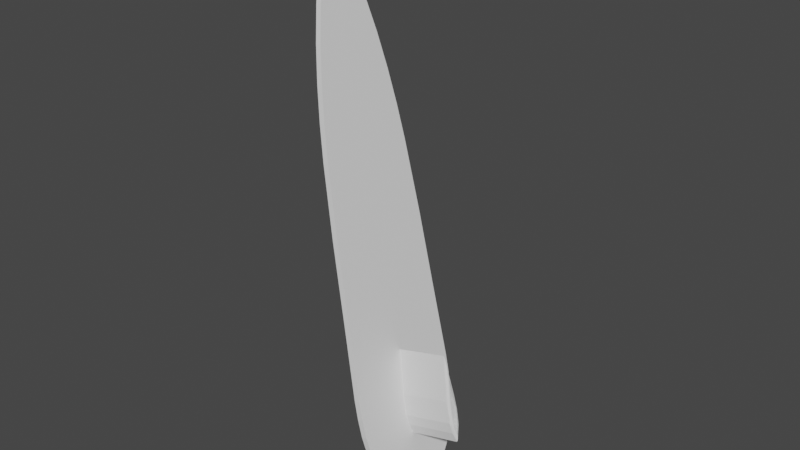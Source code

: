 # Source: surfboard.blend  (saved by Blender 2.91.10; exported with 4.5.12 LTS)
import bpy
from mathutils import Matrix  # noqa: F401  (used for matrix-valued properties, if any)

bpy.ops.wm.read_factory_settings(use_empty=True)
scene = bpy.context.scene
scene.name = 'Scene'

# ---- collections
col_collection = bpy.data.collections.new('Collection'); scene.collection.children.link(col_collection)

# ---- world
world_world = bpy.data.worlds.new('World'); scene.world = world_world
world_world.use_nodes = True; world_world.node_tree.nodes.clear()
_N = world_world.node_tree.nodes; _L = world_world.node_tree.links
n0 = _N.new('ShaderNodeOutputWorld'); n0.name = 'World Output'; n0.location = (300, 300)
n1 = _N.new('ShaderNodeBackground'); n1.name = 'Background'; n1.location = (10, 300)
n1.inputs[0].default_value = (0.05088, 0.05088, 0.05088, 1.0)
_L.new(n1.outputs[0], n0.inputs[0])
n0.is_active_output = True
world_world.color = (0.05088, 0.05088, 0.05088)
world_world.use_sun_shadow = False
world_world.sun_shadow_jitter_overblur = 0.0

# ---- meshes
me_surfboard_001 = bpy.data.meshes.new('Surfboard.001')
me_surfboard_001.from_pydata([(2.435, 2.769, 2.201), (2.333, 3.243, 2.201), (2.435, 2.767, 2.201), (2.322, 3.203, 2.2), (2.329, 3.043, 2.196), (2.29, 3.488, 2.196), (2.274, 3.563, 2.19), (2.31, 3.972, 2.195), (2.303, 4.098, 2.185), (2.38, 4.533, 2.195), (2.37, 4.595, 2.185), (2.437, 5.16, 2.182), (2.347, 4.533, 2.175), (2.388, 4.901, 2.166), (2.32, 4.447, 2.159), (2.376, 4.915, 2.146), (2.306, 4.423, 2.139), (2.359, 4.85, 2.121), (2.272, 4.212, 2.121), (2.245, 3.992, 2.1), (2.223, 3.66, 2.119), (2.234, 3.225, 2.1), (2.239, 3.193, 2.12), (2.302, 2.855, 2.1), (2.319, 2.804, 2.117), (2.435, 2.501, 2.106), (2.435, 2.502, 2.112), (2.307, 3.668, 2.2), (2.325, 3.729, 2.201), (2.352, 4.187, 2.2), (2.438, 4.696, 2.201), (2.438, 4.699, 2.201), (2.436, 5.35, 2.16), (2.435, 5.45, 2.14), (2.435, 5.493, 2.125), (2.435, 5.511, 2.115), (2.435, 5.515, 2.112), (2.435, 5.518, 2.109), (2.435, 5.519, 2.107), (2.435, 5.52, 2.105), (2.435, 5.521, 2.102), (2.435, 5.521, 2.1), (2.435, 2.5, 2.1), (2.435, 2.507, 2.123), (2.291, 2.924, 2.136), (2.229, 3.434, 2.141), (2.245, 3.923, 2.135), (2.435, 2.514, 2.133), (2.435, 2.523, 2.142), (2.29, 2.976, 2.156), (2.435, 2.544, 2.157), (2.435, 2.569, 2.169), (2.296, 3.028, 2.174), (2.435, 2.635, 2.189), (2.293, 3.141, 2.186), (2.257, 3.567, 2.178), (2.241, 3.481, 2.162), (2.275, 4.015, 2.17), (2.255, 3.948, 2.152), (2.54, 4.032, 2.2), (2.549, 3.729, 2.201), (2.57, 3.471, 2.199), (2.539, 3.243, 2.201), (2.525, 3.007, 2.199), (2.573, 3.067, 2.183), (2.572, 3.192, 2.193), (2.604, 3.103, 2.158), (2.602, 3.17, 2.171), (2.616, 3.611, 2.179), (2.6, 3.596, 2.189), (2.571, 4.094, 2.187), (2.556, 4.071, 2.195), (2.49, 4.596, 2.194), (2.504, 4.376, 2.199), (2.604, 3.042, 2.14), (2.594, 2.964, 2.12), (2.569, 2.855, 2.1), (2.639, 3.225, 2.1), (2.652, 3.551, 2.123), (2.643, 3.617, 2.147), (2.63, 3.65, 2.165), (2.631, 3.992, 2.1), (2.62, 4.079, 2.119), (2.611, 4.112, 2.136), (2.547, 4.634, 2.118), (2.545, 4.591, 2.143), (2.492, 5.015, 2.133), (2.481, 5.041, 2.149), (2.477, 5.164, 2.118), (2.5, 4.827, 2.163), (2.525, 4.578, 2.173), (2.517, 4.541, 2.184), (2.587, 4.098, 2.174), (2.589, 4.201, 2.158), (2.582, 3.67, 2.196), (2.435, 5.521, 0.2), (2.245, 3.992, 0.2), (2.234, 3.225, 0.2), (2.302, 2.855, 0.2), (2.435, 2.5, 0.2), (2.569, 2.855, 0.2), (2.639, 3.225, 0.2), (2.631, 3.992, 0.2), (2.435, 2.769, 2.2), (2.435, 2.767, 2.2), (2.333, 3.244, 2.2), (2.323, 3.14, 2.197), (2.306, 3.599, 2.199), (2.297, 3.778, 2.195), (2.347, 4.145, 2.199), (2.37, 4.463, 2.194), (2.438, 4.699, 2.2), (2.437, 5.157, 2.181), (2.34, 4.391, 2.184), (2.343, 4.507, 2.174), (2.264, 3.815, 2.174), (2.292, 4.201, 2.163), (2.242, 3.688, 2.157), (2.287, 4.248, 2.147), (2.229, 3.63, 2.138), (2.267, 4.154, 2.125), (2.227, 3.344, 2.118), (2.249, 4.022, 2.1), (2.232, 3.254, 2.1), (2.3, 2.867, 2.1), (2.435, 2.505, 2.113), (2.435, 2.503, 2.107), (2.435, 2.653, 2.191), (2.288, 3.286, 2.191), (2.283, 3.834, 2.187), (2.283, 3.174, 2.181), (2.435, 2.579, 2.171), (2.267, 3.173, 2.167), (2.435, 2.551, 2.159), (2.264, 3.108, 2.151), (2.435, 2.529, 2.144), (2.271, 3.022, 2.135), (2.435, 2.519, 2.135), (2.435, 2.51, 2.125), (2.435, 2.503, 2.1), (2.353, 4.804, 2.116), (2.435, 5.513, 2.1), (2.435, 5.512, 2.102), (2.435, 5.512, 2.105), (2.435, 5.511, 2.107), (2.435, 5.509, 2.109), (2.435, 5.506, 2.112), (2.435, 5.502, 2.115), (2.435, 5.485, 2.125), (2.366, 4.851, 2.139), (2.435, 5.443, 2.139), (2.436, 5.344, 2.159), (2.369, 4.778, 2.161), (2.438, 4.696, 2.2), (2.326, 3.729, 2.2), (2.549, 3.729, 2.2), (2.506, 4.296, 2.199), (2.486, 4.578, 2.195), (2.512, 4.527, 2.187), (2.524, 4.549, 2.177), (2.577, 4.055, 2.185), (2.593, 4.05, 2.172), (2.612, 3.578, 2.182), (2.627, 3.554, 2.168), (2.573, 3.049, 2.179), (2.591, 3.062, 2.164), (2.598, 3.039, 2.148), (2.598, 3.0, 2.131), (2.589, 2.941, 2.115), (2.571, 2.867, 2.1), (2.482, 4.918, 2.167), (2.489, 4.959, 2.15), (2.489, 5.029, 2.132), (2.539, 4.679, 2.118), (2.627, 4.022, 2.1), (2.626, 4.008, 2.121), (2.652, 3.49, 2.116), (2.648, 3.534, 2.135), (2.641, 3.253, 2.1), (2.576, 3.168, 2.189), (2.593, 3.595, 2.192), (2.558, 4.073, 2.193), (2.546, 3.11, 2.197), (2.539, 3.244, 2.2), (2.573, 3.601, 2.198), (2.544, 4.048, 2.198), (2.552, 4.539, 2.142), (2.613, 4.088, 2.137), (2.545, 4.499, 2.161), (2.607, 4.047, 2.156), (2.639, 3.564, 2.152), (2.435, 5.513, 0.2), (2.346, 4.759, 0.2), (2.245, 3.988, 0.2), (2.235, 3.224, 0.2), (2.303, 2.857, 0.2), (2.435, 2.503, 0.2), (2.568, 2.856, 0.2), (2.638, 3.224, 0.2), (2.63, 3.989, 0.2), (2.53, 4.76, 0.2), (2.622, 19.51, 0.2), (3.055, 18.33, 0.2), (2.622, 19.51, 1e-06), (3.055, 18.33, 1e-06), (3.427, 17.15, 0.2), (3.427, 17.15, 1e-06), (3.724, 15.96, 0.2), (3.724, 15.96, 1e-06), (3.954, 14.76, 0.2), (3.954, 14.76, 1e-06), (4.129, 13.55, 0.2), (4.129, 13.55, 1e-06), (4.258, 12.32, 0.2), (4.258, 12.32, 1e-06), (4.426, 9.819, 0.2), (4.426, 9.819, 1e-06), (4.54, 7.226, 0.2), (4.54, 7.226, 1e-06), (4.667, 4.532, 0.2), (4.667, 4.532, 1e-06), (4.668, 3.865, 0.2), (4.668, 3.865, 1e-06), (4.625, 3.218, 0.2), (4.625, 3.218, 1e-06), (4.524, 2.602, 0.2), (4.524, 2.602, 1e-06), (4.346, 2.025, 0.2), (4.346, 2.025, 1e-06), (4.077, 1.499, 0.2), (4.077, 1.499, 1e-06), (3.702, 1.029, 0.2), (3.702, 1.029, 1e-06), (3.242, 0.607, 0.2), (3.242, 0.607, 1e-06), (2.73, 0.2134, 0.2), (2.73, 0.2134, 1e-06), (2.248, 19.51, 0.2), (2.26, 19.54, 0.2), (2.248, 19.51, 1e-06), (2.26, 19.54, 1e-06), (2.277, 19.56, 0.2), (2.277, 19.56, 1e-06), (2.298, 19.59, 0.2), (2.298, 19.59, 1e-06), (2.322, 19.61, 0.2), (2.322, 19.61, 1e-06), (2.348, 19.62, 0.2), (2.348, 19.62, 1e-06), (2.377, 19.63, 0.2), (2.377, 19.63, 1e-06), (2.406, 19.64, 0.2), (2.406, 19.64, 1e-06), (2.435, 19.64, 0.2), (2.435, 19.64, 1e-06), (2.464, 19.64, 0.2), (2.464, 19.64, 1e-06), (2.493, 19.63, 0.2), (2.493, 19.63, 1e-06), (2.522, 19.62, 0.2), (2.522, 19.62, 1e-06), (2.549, 19.61, 0.2), (2.549, 19.61, 1e-06), (2.573, 19.59, 0.2), (2.573, 19.59, 1e-06), (2.593, 19.56, 0.2), (2.593, 19.56, 1e-06), (2.61, 19.54, 0.2), (2.61, 19.54, 1e-06), (2.14, 0.2134, 0.2), (1.628, 0.607, 0.2), (2.14, 0.2134, 1e-06), (1.628, 0.607, 1e-06), (1.168, 1.029, 0.2), (1.168, 1.029, 1e-06), (0.7935, 1.499, 0.2), (0.7935, 1.499, 1e-06), (0.5238, 2.025, 0.2), (0.5238, 2.025, 1e-06), (0.3464, 2.602, 0.2), (0.3464, 2.602, 1e-06), (0.2448, 3.218, 0.2), (0.2448, 3.218, 1e-06), (0.2025, 3.865, 0.2), (0.2025, 3.865, 1e-06), (0.2028, 4.532, 0.2), (0.2028, 4.532, 1e-06), (0.3297, 7.226, 0.2), (0.3297, 7.226, 1e-06), (0.4443, 9.819, 0.2), (0.4443, 9.819, 1e-06), (0.6117, 12.32, 0.2), (0.6117, 12.32, 1e-06), (0.7416, 13.55, 0.2), (0.7416, 13.55, 1e-06), (0.9164, 14.76, 0.2), (0.9164, 14.76, 1e-06), (1.147, 15.96, 0.2), (1.147, 15.96, 1e-06), (1.443, 17.15, 0.2), (1.443, 17.15, 1e-06), (1.815, 18.33, 0.2), (1.815, 18.33, 1e-06), (2.666, 0.1736, 0.2), (2.666, 0.1736, 1e-06), (2.594, 0.143, 0.2), (2.594, 0.143, 1e-06), (2.516, 0.1236, 0.2), (2.516, 0.1236, 1e-06), (2.435, 0.117, 0.2), (2.435, 0.117, 1e-06), (2.354, 0.1236, 0.2), (2.354, 0.1236, 1e-06), (2.276, 0.143, 0.2), (2.276, 0.143, 1e-06), (2.204, 0.1736, 0.2), (2.204, 0.1736, 1e-06)], [], [(0, 1, 2), (2, 1, 3), (2, 3, 4), (4, 3, 5), (4, 5, 6), (6, 5, 7), (6, 7, 8), (8, 7, 9), (8, 9, 10), (10, 9, 11), (10, 11, 12), (12, 11, 13), (12, 13, 14), (14, 13, 15), (14, 15, 16), (16, 15, 17), (16, 17, 18), (18, 17, 19), (18, 19, 20), (20, 19, 21), (20, 21, 22), (22, 21, 23), (22, 23, 24), (24, 23, 25), (24, 25, 26), (3, 1, 27), (27, 1, 28), (27, 28, 29), (29, 28, 30), (29, 30, 31), (29, 31, 9), (9, 31, 11), (11, 32, 13), (13, 32, 15), (32, 33, 15), (15, 33, 17), (33, 34, 17), (17, 34, 35), (17, 35, 36), (36, 37, 17), (17, 37, 38), (17, 38, 39), (39, 40, 17), (17, 40, 41), (17, 41, 19), (23, 42, 25), (26, 43, 24), (24, 43, 44), (24, 44, 22), (22, 44, 45), (22, 45, 20), (20, 45, 46), (20, 46, 18), (18, 46, 16), (43, 47, 44), (44, 47, 48), (44, 48, 49), (49, 48, 50), (49, 50, 51), (49, 51, 52), (52, 51, 53), (52, 53, 54), (54, 53, 4), (54, 4, 6), (53, 2, 4), (5, 3, 27), (7, 5, 27), (52, 54, 55), (55, 54, 6), (55, 6, 8), (49, 52, 56), (56, 52, 55), (56, 55, 57), (57, 55, 8), (57, 8, 12), (12, 8, 10), (44, 49, 45), (45, 49, 56), (45, 56, 58), (58, 56, 57), (58, 57, 14), (14, 57, 12), (46, 45, 58), (27, 29, 7), (7, 29, 9), (46, 58, 16), (16, 58, 14), (31, 30, 59), (59, 30, 60), (59, 60, 61), (61, 60, 62), (61, 62, 63), (63, 62, 2), (63, 2, 53), (62, 0, 2), (51, 64, 53), (53, 64, 65), (53, 65, 63), (63, 65, 61), (50, 66, 51), (51, 66, 67), (51, 67, 64), (64, 67, 68), (64, 68, 69), (69, 68, 70), (69, 70, 71), (71, 70, 72), (71, 72, 73), (73, 72, 31), (73, 31, 59), (66, 50, 74), (74, 50, 48), (74, 48, 47), (74, 47, 75), (75, 47, 43), (75, 43, 26), (75, 26, 76), (76, 26, 25), (76, 25, 42), (76, 77, 75), (75, 77, 78), (75, 78, 74), (74, 78, 79), (74, 79, 66), (66, 79, 80), (66, 80, 67), (67, 80, 68), (77, 81, 78), (78, 81, 82), (78, 82, 83), (83, 82, 84), (83, 84, 85), (85, 84, 86), (85, 86, 87), (87, 86, 33), (87, 33, 32), (82, 81, 84), (84, 81, 41), (84, 41, 88), (88, 41, 40), (88, 40, 39), (39, 38, 88), (88, 38, 37), (88, 37, 36), (36, 35, 88), (88, 35, 34), (88, 34, 86), (86, 34, 33), (87, 32, 89), (89, 32, 11), (89, 11, 90), (90, 11, 91), (90, 91, 92), (92, 91, 70), (92, 70, 68), (91, 11, 72), (72, 11, 31), (86, 84, 88), (70, 91, 72), (87, 89, 85), (85, 89, 93), (85, 93, 83), (83, 93, 79), (83, 79, 78), (89, 90, 93), (93, 90, 92), (93, 92, 80), (80, 92, 68), (61, 94, 59), (59, 94, 71), (59, 71, 73), (71, 94, 69), (69, 94, 65), (69, 65, 64), (94, 61, 65), (80, 79, 93), (95, 96, 41), (41, 96, 19), (19, 96, 97), (19, 97, 21), (21, 97, 98), (21, 98, 23), (23, 98, 99), (23, 99, 42), (99, 100, 42), (42, 100, 76), (76, 100, 101), (76, 101, 77), (77, 101, 102), (77, 102, 81), (81, 102, 95), (81, 95, 41), (103, 104, 105), (105, 104, 106), (105, 106, 107), (107, 106, 108), (107, 108, 109), (109, 108, 110), (109, 110, 111), (111, 110, 112), (112, 110, 113), (112, 113, 114), (114, 113, 115), (114, 115, 116), (116, 115, 117), (116, 117, 118), (118, 117, 119), (118, 119, 120), (120, 119, 121), (120, 121, 122), (122, 121, 123), (123, 121, 124), (124, 121, 125), (124, 125, 126), (104, 127, 106), (106, 127, 128), (106, 128, 108), (108, 128, 129), (108, 129, 110), (110, 129, 113), (128, 127, 130), (130, 127, 131), (130, 131, 132), (132, 131, 133), (132, 133, 134), (134, 133, 135), (134, 135, 136), (136, 135, 137), (136, 137, 138), (136, 138, 121), (121, 138, 125), (126, 139, 124), (120, 122, 140), (140, 122, 141), (140, 141, 142), (142, 143, 140), (140, 143, 144), (140, 144, 145), (145, 146, 140), (140, 146, 147), (140, 147, 148), (140, 148, 149), (149, 148, 150), (149, 150, 151), (149, 151, 152), (152, 151, 112), (152, 112, 114), (111, 153, 109), (109, 153, 154), (109, 154, 107), (107, 154, 105), (134, 136, 119), (119, 136, 121), (132, 134, 117), (117, 134, 119), (130, 132, 115), (115, 132, 117), (128, 130, 129), (129, 130, 115), (129, 115, 113), (140, 149, 120), (120, 149, 118), (152, 114, 116), (149, 152, 118), (118, 152, 116), (155, 153, 156), (156, 153, 111), (156, 111, 157), (157, 111, 112), (157, 112, 158), (158, 112, 159), (158, 159, 160), (160, 159, 161), (160, 161, 162), (162, 161, 163), (162, 163, 164), (164, 163, 165), (164, 165, 131), (131, 165, 133), (133, 165, 166), (133, 166, 135), (135, 166, 167), (135, 167, 137), (137, 167, 138), (138, 167, 168), (138, 168, 125), (125, 168, 126), (126, 168, 169), (126, 169, 139), (159, 112, 170), (170, 112, 151), (170, 151, 171), (171, 151, 150), (171, 150, 172), (172, 150, 148), (172, 148, 147), (172, 147, 173), (173, 147, 146), (173, 146, 145), (145, 144, 173), (173, 144, 143), (173, 143, 142), (142, 141, 173), (173, 141, 174), (173, 174, 175), (175, 174, 176), (175, 176, 177), (177, 176, 167), (177, 167, 166), (174, 178, 176), (176, 178, 168), (176, 168, 167), (178, 169, 168), (131, 127, 164), (164, 127, 179), (164, 179, 162), (162, 179, 180), (162, 180, 160), (160, 180, 181), (160, 181, 158), (158, 181, 157), (179, 127, 182), (182, 127, 104), (182, 104, 183), (183, 104, 103), (182, 183, 184), (184, 183, 155), (184, 155, 185), (185, 155, 156), (185, 156, 157), (171, 172, 186), (186, 172, 173), (186, 173, 187), (187, 173, 175), (187, 175, 177), (170, 171, 188), (188, 171, 186), (188, 186, 189), (189, 186, 187), (189, 187, 190), (190, 187, 177), (190, 177, 166), (161, 159, 188), (188, 159, 170), (161, 188, 189), (185, 157, 181), (163, 161, 189), (163, 189, 190), (184, 185, 181), (184, 181, 180), (165, 163, 190), (165, 190, 166), (182, 184, 180), (182, 180, 179), (191, 141, 192), (192, 141, 122), (192, 122, 193), (193, 122, 123), (193, 123, 194), (194, 123, 124), (194, 124, 195), (195, 124, 139), (195, 139, 196), (196, 139, 197), (197, 139, 169), (197, 169, 198), (198, 169, 178), (198, 178, 199), (199, 178, 174), (199, 174, 200), (200, 174, 141), (200, 141, 191), (0, 103, 1), (1, 103, 105), (1, 105, 28), (28, 105, 154), (28, 154, 30), (30, 154, 153), (30, 153, 60), (60, 153, 155), (60, 155, 183), (60, 183, 62), (62, 183, 103), (62, 103, 0), (191, 192, 200), (200, 192, 195), (200, 195, 196), (192, 193, 195), (195, 193, 194), (196, 197, 200), (200, 197, 199), (199, 197, 198), (201, 202, 203), (203, 202, 204), (204, 202, 205), (204, 205, 206), (206, 205, 207), (206, 207, 208), (208, 207, 209), (208, 209, 210), (210, 209, 211), (210, 211, 212), (212, 211, 213), (212, 213, 214), (214, 213, 215), (214, 215, 216), (216, 215, 217), (216, 217, 218), (218, 217, 219), (218, 219, 220), (220, 219, 221), (220, 221, 222), (222, 221, 223), (222, 223, 224), (224, 223, 225), (224, 225, 226), (226, 225, 227), (226, 227, 228), (228, 227, 229), (228, 229, 230), (230, 229, 231), (230, 231, 232), (232, 231, 233), (232, 233, 234), (234, 233, 235), (234, 235, 236), (237, 238, 239), (239, 238, 240), (240, 238, 241), (240, 241, 242), (242, 241, 243), (242, 243, 244), (244, 243, 245), (244, 245, 246), (246, 245, 247), (246, 247, 248), (248, 247, 249), (248, 249, 250), (250, 249, 251), (250, 251, 252), (252, 251, 253), (252, 253, 254), (254, 253, 255), (254, 255, 256), (256, 255, 257), (256, 257, 258), (258, 257, 259), (258, 259, 260), (260, 259, 261), (260, 261, 262), (262, 261, 263), (262, 263, 264), (264, 263, 265), (264, 265, 266), (266, 265, 267), (266, 267, 268), (268, 267, 201), (268, 201, 203), (269, 270, 271), (271, 270, 272), (272, 270, 273), (272, 273, 274), (274, 273, 275), (274, 275, 276), (276, 275, 277), (276, 277, 278), (278, 277, 279), (278, 279, 280), (280, 279, 281), (280, 281, 282), (282, 281, 283), (282, 283, 284), (284, 283, 285), (284, 285, 286), (286, 285, 287), (286, 287, 288), (288, 287, 289), (288, 289, 290), (290, 289, 291), (290, 291, 292), (292, 291, 293), (292, 293, 294), (294, 293, 295), (294, 295, 296), (296, 295, 297), (296, 297, 298), (298, 297, 299), (298, 299, 300), (300, 299, 301), (300, 301, 302), (302, 301, 237), (302, 237, 239), (235, 303, 236), (236, 303, 304), (304, 303, 305), (304, 305, 306), (306, 305, 307), (306, 307, 308), (308, 307, 309), (308, 309, 310), (310, 309, 311), (310, 311, 312), (312, 311, 313), (312, 313, 314), (314, 313, 315), (314, 315, 316), (316, 315, 269), (316, 269, 271), (98, 269, 99), (99, 269, 315), (99, 315, 313), (269, 98, 270), (270, 98, 97), (270, 97, 273), (273, 97, 96), (273, 96, 275), (275, 96, 285), (275, 285, 277), (277, 285, 283), (277, 283, 279), (279, 283, 281), (285, 96, 287), (287, 96, 95), (287, 95, 289), (289, 95, 291), (291, 95, 293), (293, 95, 295), (295, 95, 297), (297, 95, 299), (299, 95, 205), (299, 205, 301), (301, 205, 202), (301, 202, 237), (237, 202, 201), (237, 201, 253), (253, 201, 255), (255, 201, 257), (257, 201, 259), (259, 201, 261), (261, 201, 263), (263, 201, 265), (265, 201, 267), (102, 217, 95), (95, 217, 215), (95, 215, 213), (101, 231, 102), (102, 231, 229), (102, 229, 219), (219, 229, 227), (219, 227, 221), (221, 227, 225), (221, 225, 223), (231, 101, 233), (233, 101, 100), (233, 100, 235), (235, 100, 99), (235, 99, 303), (303, 99, 305), (305, 99, 307), (307, 99, 309), (309, 99, 311), (311, 99, 313), (219, 217, 102), (213, 211, 95), (95, 211, 209), (95, 209, 207), (207, 205, 95), (253, 251, 237), (237, 251, 249), (237, 249, 247), (247, 245, 237), (237, 245, 243), (237, 243, 241), (241, 238, 237), (304, 314, 236), (236, 314, 316), (236, 316, 271), (304, 306, 314), (314, 306, 312), (312, 306, 310), (310, 306, 308), (272, 290, 271), (271, 290, 292), (271, 292, 214), (214, 292, 212), (212, 292, 294), (212, 294, 210), (210, 294, 296), (210, 296, 208), (208, 296, 298), (208, 298, 206), (206, 298, 300), (206, 300, 204), (204, 300, 302), (204, 302, 203), (203, 302, 239), (203, 239, 254), (254, 239, 252), (252, 239, 250), (250, 239, 248), (248, 239, 246), (246, 239, 244), (244, 239, 242), (242, 239, 240), (290, 272, 288), (288, 272, 274), (288, 274, 276), (288, 276, 286), (286, 276, 278), (286, 278, 284), (284, 278, 280), (284, 280, 282), (254, 256, 203), (203, 256, 258), (203, 258, 260), (260, 262, 203), (203, 262, 264), (203, 264, 266), (266, 268, 203), (271, 214, 236), (236, 214, 216), (236, 216, 234), (234, 216, 218), (234, 218, 232), (232, 218, 230), (230, 218, 220), (230, 220, 228), (228, 220, 222), (228, 222, 226), (226, 222, 224)])
_uv = me_surfboard_001.uv_layers.new(name='UVMap')
_uv.uv.foreach_set('vector', [0.589, 0.2929, 0.5952, 0.3169, 0.589, 0.2928, 0.589, 0.2928, 0.5952, 0.3169, 0.5957, 0.3148, 0.589, 0.2928, 0.5957, 0.3148, 0.595, 0.3067, 0.595, 0.3067, 0.5957, 0.3148, 0.598, 0.3294, 0.595, 0.3067, 0.598, 0.3294, 0.5989, 0.3331, 0.5989, 0.3331, 0.598, 0.3294, 0.598, 0.3541, 0.5989, 0.3331, 0.598, 0.3541, 0.5986, 0.3606, 0.5986, 0.3606, 0.598, 0.3541, 0.5956, 0.383, 0.5986, 0.3606, 0.5956, 0.383, 0.5963, 0.3861, 0.5963, 0.3861, 0.5956, 0.383, 0.5941, 0.4152, 0.5963, 0.3861, 0.5941, 0.4152, 0.5973, 0.3829, 0.5585, 0.2052, 0.5588, 0.1731, 0.558, 0.1863, 0.5585, 0.2052, 0.558, 0.1863, 0.5576, 0.2096, 0.5576, 0.2096, 0.558, 0.1863, 0.557, 0.1856, 0.5576, 0.2096, 0.557, 0.1856, 0.5566, 0.2108, 0.5566, 0.2108, 0.557, 0.1856, 0.5557, 0.189, 0.5566, 0.2108, 0.5557, 0.189, 0.5557, 0.2216, 0.5557, 0.2216, 0.5557, 0.189, 0.5546, 0.2329, 0.5557, 0.2216, 0.5546, 0.2329, 0.5556, 0.2499, 0.5556, 0.2499, 0.5546, 0.2329, 0.5546, 0.2721, 0.5556, 0.2499, 0.5546, 0.2721, 0.5557, 0.2738, 0.5557, 0.2738, 0.5546, 0.2721, 0.5546, 0.2911, 0.5557, 0.2738, 0.5546, 0.2911, 0.5555, 0.2937, 0.5555, 0.2937, 0.5546, 0.2911, 0.5549, 0.3093, 0.5555, 0.2937, 0.5549, 0.3093, 0.5552, 0.3092, 0.5957, 0.3148, 0.5952, 0.3169, 0.5975, 0.3386, 0.5975, 0.3386, 0.5952, 0.3169, 0.5967, 0.3418, 0.5975, 0.3386, 0.5967, 0.3418, 0.5963, 0.3652, 0.5963, 0.3652, 0.5967, 0.3418, 0.593, 0.3915, 0.5963, 0.3652, 0.593, 0.3915, 0.593, 0.3916, 0.5963, 0.3652, 0.593, 0.3916, 0.5956, 0.383, 0.5956, 0.383, 0.593, 0.3916, 0.5941, 0.4152, 0.5952, 0.4541, 0.5964, 0.4444, 0.5912, 0.467, 0.558, 0.1863, 0.5577, 0.1634, 0.557, 0.1856, 0.5577, 0.1634, 0.5566, 0.1582, 0.557, 0.1856, 0.557, 0.1856, 0.5566, 0.1582, 0.5557, 0.189, 0.5566, 0.1582, 0.5559, 0.156, 0.5557, 0.189, 0.5557, 0.189, 0.5559, 0.156, 0.5554, 0.1551, 0.5557, 0.189, 0.5554, 0.1551, 0.5552, 0.1549, 0.5552, 0.1549, 0.5551, 0.1548, 0.5557, 0.189, 0.5557, 0.189, 0.5551, 0.1548, 0.555, 0.1547, 0.5557, 0.189, 0.555, 0.1547, 0.5548, 0.1546, 0.5548, 0.1546, 0.5547, 0.1546, 0.5557, 0.189, 0.5557, 0.189, 0.5547, 0.1546, 0.5546, 0.1546, 0.5557, 0.189, 0.5546, 0.1546, 0.5546, 0.2329, 0.5546, 0.2911, 0.5546, 0.3093, 0.5549, 0.3093, 0.5552, 0.3092, 0.5558, 0.309, 0.5555, 0.2937, 0.5555, 0.2937, 0.5558, 0.309, 0.5564, 0.2876, 0.5555, 0.2937, 0.5564, 0.2876, 0.5557, 0.2738, 0.5819, 0.582, 0.5828, 0.5959, 0.5828, 0.5697, 0.5557, 0.2738, 0.5568, 0.2614, 0.5556, 0.2499, 0.5556, 0.2499, 0.5568, 0.2614, 0.5564, 0.2364, 0.5556, 0.2499, 0.5564, 0.2364, 0.5557, 0.2216, 0.5557, 0.2216, 0.5564, 0.2364, 0.5566, 0.2108, 0.5558, 0.309, 0.5563, 0.3086, 0.5564, 0.2876, 0.5564, 0.2876, 0.5563, 0.3086, 0.5568, 0.3081, 0.5564, 0.2876, 0.5568, 0.3081, 0.5575, 0.2849, 0.5575, 0.2849, 0.5568, 0.3081, 0.5575, 0.3071, 0.5575, 0.2849, 0.5575, 0.3071, 0.5581, 0.3058, 0.5953, 0.5443, 0.5875, 0.5235, 0.5951, 0.5469, 0.5951, 0.5469, 0.5875, 0.5235, 0.5876, 0.527, 0.5951, 0.5469, 0.5876, 0.527, 0.5953, 0.5527, 0.5848, 0.5956, 0.5848, 0.5697, 0.5844, 0.5906, 0.5971, 0.3116, 0.595, 0.3067, 0.5989, 0.3331, 0.5887, 0.286, 0.589, 0.2928, 0.595, 0.3067, 0.598, 0.3294, 0.5957, 0.3148, 0.5975, 0.3386, 0.598, 0.3541, 0.598, 0.3294, 0.5975, 0.3386, 0.5834, 0.5697, 0.5828, 0.5754, 0.5834, 0.5973, 0.5998, 0.3333, 0.5971, 0.3116, 0.5989, 0.3331, 0.5998, 0.3333, 0.5989, 0.3331, 0.5986, 0.3606, 0.5575, 0.2849, 0.5584, 0.2822, 0.5578, 0.259, 0.5943, 0.5599, 0.5954, 0.5833, 0.5954, 0.5556, 0.5578, 0.259, 0.5587, 0.2546, 0.5582, 0.2317, 0.5998, 0.3563, 0.5998, 0.3333, 0.5986, 0.3606, 0.5998, 0.3563, 0.5986, 0.3606, 0.5973, 0.3829, 0.5973, 0.3829, 0.5986, 0.3606, 0.5963, 0.3861, 0.5564, 0.2876, 0.5575, 0.2849, 0.5568, 0.2614, 0.5568, 0.2614, 0.5575, 0.2849, 0.5578, 0.259, 0.5568, 0.2614, 0.5578, 0.259, 0.5573, 0.2351, 0.5573, 0.2351, 0.5578, 0.259, 0.5582, 0.2317, 0.5573, 0.2351, 0.5582, 0.2317, 0.5576, 0.2096, 0.5576, 0.2096, 0.5582, 0.2317, 0.5585, 0.2052, 0.5564, 0.2364, 0.5568, 0.2614, 0.5573, 0.2351, 0.5975, 0.3386, 0.5963, 0.3652, 0.598, 0.3541, 0.598, 0.3541, 0.5963, 0.3652, 0.5956, 0.383, 0.5564, 0.2364, 0.5573, 0.2351, 0.5566, 0.2108, 0.5566, 0.2108, 0.5573, 0.2351, 0.5576, 0.2096, 0.593, 0.3916, 0.593, 0.3915, 0.5864, 0.3577, 0.5864, 0.3577, 0.593, 0.3915, 0.5853, 0.3422, 0.5864, 0.3577, 0.5853, 0.3422, 0.5836, 0.3291, 0.5836, 0.3291, 0.5853, 0.3422, 0.5847, 0.3174, 0.5836, 0.3291, 0.5847, 0.3174, 0.5849, 0.3052, 0.5849, 0.3052, 0.5847, 0.3174, 0.589, 0.2928, 0.5849, 0.3052, 0.589, 0.2928, 0.5887, 0.286, 0.5847, 0.3174, 0.589, 0.2929, 0.589, 0.2928, 0.5875, 0.5235, 0.5809, 0.5492, 0.5876, 0.527, 0.5876, 0.527, 0.5809, 0.5492, 0.5811, 0.5556, 0.5977, 0.4997, 0.5977, 0.4715, 0.5973, 0.4808, 0.5849, 0.3052, 0.5829, 0.3148, 0.5836, 0.3291, 0.5975, 0.5495, 0.5975, 0.5213, 0.5968, 0.5483, 0.5943, 0.5556, 0.5933, 0.5843, 0.5943, 0.5876, 0.5973, 0.5019, 0.5973, 0.4715, 0.5967, 0.4767, 0.5826, 0.3084, 0.5813, 0.3137, 0.5816, 0.3364, 0.5826, 0.3084, 0.5816, 0.3364, 0.5823, 0.3356, 0.5823, 0.3356, 0.5816, 0.3364, 0.5849, 0.361, 0.5823, 0.3356, 0.5849, 0.361, 0.5856, 0.3598, 0.5856, 0.3598, 0.5849, 0.361, 0.5901, 0.3865, 0.5856, 0.3598, 0.5901, 0.3865, 0.5889, 0.3753, 0.5889, 0.3753, 0.5901, 0.3865, 0.593, 0.3916, 0.5889, 0.3753, 0.593, 0.3916, 0.5864, 0.3577, 0.5962, 0.5534, 0.5962, 0.5235, 0.5953, 0.5505, 0.5567, 0.02737, 0.5577, 0.002241, 0.557, 0.001186, 0.5567, 0.02737, 0.557, 0.001186, 0.5565, 0.0007291, 0.5567, 0.02737, 0.5565, 0.0007291, 0.5557, 0.02339, 0.5557, 0.02339, 0.5565, 0.0007291, 0.556, 0.0003524, 0.5557, 0.02339, 0.556, 0.0003524, 0.5555, 9.346e-05, 0.5557, 0.02339, 0.5555, 9.346e-05, 0.5547, 0.01788, 0.5547, 0.01788, 0.5555, 9.346e-05, 0.5552, 2.384e-05, 0.5547, 0.01788, 0.5552, 2.384e-05, 0.5548, 0.0, 0.5547, 0.01788, 0.5546, 0.03663, 0.5557, 0.02339, 0.5557, 0.02339, 0.5546, 0.03663, 0.5558, 0.05333, 0.5557, 0.02339, 0.5558, 0.05333, 0.5567, 0.02737, 0.5567, 0.02737, 0.5558, 0.05333, 0.557, 0.05669, 0.5567, 0.02737, 0.557, 0.05669, 0.5576, 0.03049, 0.5576, 0.03049, 0.557, 0.05669, 0.5579, 0.0584, 0.5576, 0.03049, 0.5579, 0.0584, 0.5583, 0.03391, 0.5583, 0.03391, 0.5579, 0.0584, 0.5587, 0.05648, 0.5546, 0.03663, 0.5546, 0.07592, 0.5558, 0.05333, 0.5558, 0.05333, 0.5546, 0.07592, 0.5556, 0.08042, 0.5558, 0.05333, 0.5556, 0.08042, 0.5565, 0.0821, 0.5565, 0.0821, 0.5556, 0.08042, 0.5556, 0.109, 0.5565, 0.0821, 0.5556, 0.109, 0.5569, 0.1068, 0.5569, 0.1068, 0.5556, 0.109, 0.5564, 0.1286, 0.5569, 0.1068, 0.5564, 0.1286, 0.5572, 0.1299, 0.5572, 0.1299, 0.5564, 0.1286, 0.5568, 0.151, 0.5572, 0.1299, 0.5568, 0.151, 0.5578, 0.1458, 0.5556, 0.08042, 0.5546, 0.07592, 0.5556, 0.109, 0.5556, 0.109, 0.5546, 0.07592, 0.5547, 0.1546, 0.5556, 0.109, 0.5547, 0.1546, 0.5556, 0.1362, 0.5556, 0.1362, 0.5547, 0.1546, 0.5548, 0.1546, 0.5556, 0.1362, 0.5548, 0.1546, 0.555, 0.1545, 0.555, 0.1545, 0.5551, 0.1545, 0.5556, 0.1362, 0.5556, 0.1362, 0.5551, 0.1545, 0.5552, 0.1544, 0.5556, 0.1362, 0.5552, 0.1544, 0.5553, 0.1543, 0.5553, 0.1543, 0.5555, 0.1541, 0.5556, 0.1362, 0.5556, 0.1362, 0.5555, 0.1541, 0.556, 0.1532, 0.5556, 0.1362, 0.556, 0.1532, 0.5564, 0.1286, 0.5564, 0.1286, 0.556, 0.1532, 0.5568, 0.151, 0.5572, 0.1299, 0.5578, 0.1458, 0.5579, 0.1189, 0.5964, 0.4715, 0.5964, 0.4444, 0.5952, 0.4541, 0.5579, 0.1189, 0.5589, 0.1361, 0.5584, 0.1061, 0.5883, 0.3856, 0.5941, 0.4152, 0.5886, 0.3837, 0.5883, 0.3856, 0.5886, 0.3837, 0.5841, 0.3612, 0.5841, 0.3612, 0.5886, 0.3837, 0.5849, 0.361, 0.5841, 0.3612, 0.5849, 0.361, 0.5816, 0.3364, 0.5886, 0.3837, 0.5941, 0.4152, 0.5901, 0.3865, 0.5901, 0.3865, 0.5941, 0.4152, 0.593, 0.3916, 0.5564, 0.1286, 0.5556, 0.109, 0.5556, 0.1362, 0.5849, 0.361, 0.5886, 0.3837, 0.5901, 0.3865, 0.5572, 0.1299, 0.5579, 0.1189, 0.5569, 0.1068, 0.5569, 0.1068, 0.5579, 0.1189, 0.5576, 0.0867, 0.5569, 0.1068, 0.5576, 0.0867, 0.5565, 0.0821, 0.5565, 0.0821, 0.5576, 0.0867, 0.557, 0.05669, 0.5565, 0.0821, 0.557, 0.05669, 0.5558, 0.05333, 0.5579, 0.1189, 0.5584, 0.1061, 0.5576, 0.0867, 0.5576, 0.0867, 0.5584, 0.1061, 0.5584, 0.08144, 0.5576, 0.0867, 0.5584, 0.08144, 0.5579, 0.0584, 0.5809, 0.3384, 0.5841, 0.3612, 0.5816, 0.3364, 0.5836, 0.3291, 0.5834, 0.3393, 0.5864, 0.3577, 0.5864, 0.3577, 0.5834, 0.3393, 0.5856, 0.3598, 0.5864, 0.3577, 0.5856, 0.3598, 0.5889, 0.3753, 0.5856, 0.3598, 0.5834, 0.3393, 0.5823, 0.3356, 0.5823, 0.3356, 0.5834, 0.3393, 0.5829, 0.3148, 0.5844, 0.5697, 0.5839, 0.5903, 0.5844, 0.5967, 0.5834, 0.3393, 0.5836, 0.3291, 0.5829, 0.3148, 0.5579, 0.0584, 0.557, 0.05669, 0.5576, 0.0867, 0.4573, 0.1546, 0.4573, 0.2329, 0.5546, 0.1546, 0.5546, 0.1546, 0.4573, 0.2329, 0.5546, 0.2329, 0.5546, 0.2329, 0.4573, 0.2329, 0.4573, 0.2721, 0.5546, 0.2329, 0.4573, 0.2721, 0.5546, 0.2721, 0.5546, 0.2721, 0.4573, 0.2721, 0.4573, 0.2911, 0.5546, 0.2721, 0.4573, 0.2911, 0.5546, 0.2911, 0.5546, 0.2911, 0.4573, 0.2911, 0.4573, 0.3093, 0.5546, 0.2911, 0.4573, 0.3093, 0.5546, 0.3093, 0.4576, 0.0, 0.4574, 0.01788, 0.5548, 0.0, 0.5548, 0.0, 0.4574, 0.01788, 0.5547, 0.01788, 0.5547, 0.01788, 0.4574, 0.01788, 0.4573, 0.03663, 0.5547, 0.01788, 0.4573, 0.03663, 0.5546, 0.03663, 0.5546, 0.03663, 0.4573, 0.03663, 0.4573, 0.07592, 0.5546, 0.03663, 0.4573, 0.07592, 0.5546, 0.07592, 0.5546, 0.07592, 0.4573, 0.07592, 0.4574, 0.1546, 0.5546, 0.07592, 0.4574, 0.1546, 0.5547, 0.1546, 0.5927, 0.2763, 0.5927, 0.2764, 0.5967, 0.2517, 0.5967, 0.2517, 0.5927, 0.2764, 0.5975, 0.257, 0.5967, 0.2517, 0.5975, 0.257, 0.5972, 0.2335, 0.5587, 0.5158, 0.5589, 0.5393, 0.5589, 0.5066, 0.5972, 0.2335, 0.5972, 0.2243, 0.5938, 0.2057, 0.5938, 0.2057, 0.5972, 0.2243, 0.5918, 0.1894, 0.5938, 0.2057, 0.5918, 0.1894, 0.5878, 0.1776, 0.5878, 0.1776, 0.5918, 0.1894, 0.5867, 0.1541, 0.5867, 0.1541, 0.5918, 0.1894, 0.5935, 0.1931, 0.5867, 0.1541, 0.5935, 0.1931, 0.5931, 0.1872, 0.5931, 0.1872, 0.5935, 0.1931, 0.5988, 0.2224, 0.5931, 0.1872, 0.5988, 0.2224, 0.5964, 0.2027, 0.558, 0.3965, 0.5586, 0.3768, 0.5578, 0.3704, 0.558, 0.3965, 0.5578, 0.3704, 0.5572, 0.399, 0.5572, 0.399, 0.5578, 0.3704, 0.5568, 0.3675, 0.5572, 0.399, 0.5568, 0.3675, 0.5561, 0.3942, 0.5561, 0.3942, 0.5568, 0.3675, 0.5558, 0.3528, 0.5561, 0.3942, 0.5558, 0.3528, 0.5548, 0.3875, 0.5548, 0.3875, 0.5558, 0.3528, 0.5549, 0.3482, 0.5549, 0.3482, 0.5558, 0.3528, 0.5548, 0.3283, 0.5912, 0.4911, 0.5934, 0.5157, 0.5934, 0.4715, 0.5548, 0.3283, 0.5554, 0.3094, 0.555, 0.3094, 0.5927, 0.2764, 0.593, 0.2822, 0.5975, 0.257, 0.597, 0.4463, 0.5973, 0.4715, 0.5973, 0.4388, 0.5975, 0.257, 0.5989, 0.2495, 0.5972, 0.2243, 0.5972, 0.2243, 0.5989, 0.2495, 0.5978, 0.2214, 0.5972, 0.2243, 0.5978, 0.2214, 0.5918, 0.1894, 0.5918, 0.1894, 0.5978, 0.2214, 0.5935, 0.1931, 0.5989, 0.2495, 0.593, 0.2822, 0.5995, 0.2552, 0.5995, 0.2552, 0.593, 0.2822, 0.5931, 0.286, 0.5995, 0.2552, 0.5931, 0.286, 0.6003, 0.2552, 0.5968, 0.5213, 0.5962, 0.552, 0.5968, 0.5534, 0.5933, 0.5886, 0.5933, 0.5556, 0.5923, 0.5854, 0.5969, 0.5556, 0.5962, 0.5844, 0.5969, 0.5856, 0.5961, 0.5024, 0.5961, 0.4715, 0.5952, 0.4981, 0.5819, 0.5697, 0.5809, 0.5952, 0.5814, 0.5957, 0.5819, 0.5697, 0.5814, 0.5957, 0.5819, 0.5962, 0.5934, 0.488, 0.5952, 0.5155, 0.5952, 0.4715, 0.5967, 0.4715, 0.5961, 0.5146, 0.5967, 0.5149, 0.555, 0.3094, 0.5547, 0.3093, 0.5548, 0.3283, 0.5561, 0.3942, 0.5548, 0.3875, 0.5555, 0.4272, 0.5555, 0.4272, 0.5548, 0.3875, 0.5546, 0.4633, 0.5555, 0.4272, 0.5546, 0.4633, 0.5547, 0.4633, 0.5547, 0.4633, 0.5548, 0.4633, 0.5555, 0.4272, 0.5555, 0.4272, 0.5548, 0.4633, 0.5549, 0.4632, 0.5555, 0.4272, 0.5549, 0.4632, 0.555, 0.4632, 0.555, 0.4632, 0.5552, 0.463, 0.5555, 0.4272, 0.5555, 0.4272, 0.5552, 0.463, 0.5554, 0.4628, 0.5555, 0.4272, 0.5554, 0.4628, 0.5559, 0.4619, 0.5555, 0.4272, 0.5559, 0.4619, 0.5567, 0.4296, 0.5567, 0.4296, 0.5559, 0.4619, 0.5566, 0.4598, 0.5567, 0.4296, 0.5566, 0.4598, 0.5576, 0.4547, 0.5567, 0.4296, 0.5576, 0.4547, 0.5578, 0.4259, 0.5961, 0.4444, 0.5961, 0.4152, 0.5949, 0.4248, 0.5578, 0.4259, 0.5587, 0.4451, 0.5585, 0.4121, 0.5878, 0.1776, 0.5878, 0.1777, 0.5938, 0.2057, 0.5938, 0.2057, 0.5878, 0.1777, 0.5959, 0.2269, 0.5938, 0.2057, 0.5959, 0.2269, 0.5972, 0.2335, 0.5972, 0.2335, 0.5959, 0.2269, 0.5967, 0.2517, 0.5575, 0.3406, 0.5566, 0.3362, 0.5568, 0.3675, 0.5923, 0.5869, 0.5923, 0.5556, 0.5912, 0.5722, 0.5583, 0.344, 0.5575, 0.3406, 0.5578, 0.3704, 0.5578, 0.3704, 0.5575, 0.3406, 0.5568, 0.3675, 0.5995, 0.2552, 0.6003, 0.2552, 0.5988, 0.2224, 0.5988, 0.2224, 0.6003, 0.2552, 0.6003, 0.2288, 0.5969, 0.5837, 0.5974, 0.5894, 0.5974, 0.5556, 0.5978, 0.2214, 0.5995, 0.2552, 0.5988, 0.2224, 0.5978, 0.2214, 0.5988, 0.2224, 0.5935, 0.1931, 0.5555, 0.4272, 0.5567, 0.4296, 0.5561, 0.3942, 0.5561, 0.3942, 0.5567, 0.4296, 0.5572, 0.399, 0.5578, 0.4259, 0.5585, 0.4121, 0.558, 0.3965, 0.5567, 0.4296, 0.5578, 0.4259, 0.5572, 0.399, 0.5572, 0.399, 0.5578, 0.4259, 0.558, 0.3965, 0.5845, 0.2274, 0.5878, 0.1777, 0.5853, 0.1983, 0.5853, 0.1983, 0.5878, 0.1777, 0.5878, 0.1776, 0.5853, 0.1983, 0.5878, 0.1776, 0.5856, 0.1839, 0.5856, 0.1839, 0.5878, 0.1776, 0.5867, 0.1541, 0.5856, 0.1839, 0.5867, 0.1541, 0.5844, 0.1865, 0.5844, 0.1865, 0.5867, 0.1541, 0.5838, 0.1854, 0.5844, 0.1865, 0.5838, 0.1854, 0.5823, 0.2108, 0.5823, 0.2108, 0.5838, 0.1854, 0.5814, 0.2111, 0.5823, 0.2108, 0.5814, 0.2111, 0.5817, 0.2353, 0.5817, 0.2353, 0.5814, 0.2111, 0.5809, 0.2366, 0.5817, 0.2353, 0.5809, 0.2366, 0.5849, 0.2623, 0.5849, 0.2623, 0.5809, 0.2366, 0.5839, 0.2617, 0.5587, 0.5896, 0.5579, 0.5889, 0.5583, 0.6136, 0.5583, 0.6136, 0.5579, 0.5889, 0.5576, 0.615, 0.5576, 0.615, 0.5579, 0.5889, 0.5571, 0.5901, 0.5576, 0.615, 0.5571, 0.5901, 0.5569, 0.6162, 0.5569, 0.6162, 0.5571, 0.5901, 0.5562, 0.5921, 0.5569, 0.6162, 0.5562, 0.5921, 0.5564, 0.6167, 0.5564, 0.6167, 0.5562, 0.5921, 0.5559, 0.6171, 0.5559, 0.6171, 0.5562, 0.5921, 0.5554, 0.5951, 0.5559, 0.6171, 0.5554, 0.5951, 0.5553, 0.6174, 0.5553, 0.6174, 0.5554, 0.5951, 0.555, 0.6175, 0.555, 0.6175, 0.5554, 0.5951, 0.5546, 0.5989, 0.555, 0.6175, 0.5546, 0.5989, 0.5546, 0.6175, 0.597, 0.4715, 0.597, 0.4403, 0.5964, 0.4526, 0.5912, 0.4367, 0.5949, 0.4248, 0.5961, 0.4152, 0.5581, 0.4938, 0.5577, 0.472, 0.5572, 0.4917, 0.5572, 0.4917, 0.5577, 0.472, 0.5566, 0.4669, 0.5572, 0.4917, 0.5566, 0.4669, 0.5563, 0.4881, 0.5563, 0.4881, 0.5566, 0.4669, 0.5559, 0.4648, 0.5563, 0.4881, 0.5559, 0.4648, 0.5554, 0.4639, 0.5563, 0.4881, 0.5554, 0.4639, 0.5555, 0.5061, 0.5555, 0.5061, 0.5554, 0.4639, 0.5553, 0.4637, 0.5555, 0.5061, 0.5553, 0.4637, 0.5551, 0.4635, 0.5551, 0.4635, 0.555, 0.4634, 0.5555, 0.5061, 0.5555, 0.5061, 0.555, 0.4634, 0.5549, 0.4634, 0.5555, 0.5061, 0.5549, 0.4634, 0.5548, 0.4634, 0.5548, 0.4634, 0.5546, 0.4633, 0.5555, 0.5061, 0.5555, 0.5061, 0.5546, 0.4633, 0.5546, 0.5398, 0.5555, 0.5061, 0.5546, 0.5398, 0.5557, 0.5405, 0.5557, 0.5405, 0.5546, 0.5398, 0.5554, 0.567, 0.5557, 0.5405, 0.5554, 0.567, 0.5564, 0.5648, 0.5564, 0.5648, 0.5554, 0.567, 0.5562, 0.5921, 0.5564, 0.5648, 0.5562, 0.5921, 0.5571, 0.5901, 0.5546, 0.5398, 0.5546, 0.5791, 0.5554, 0.567, 0.5962, 0.5556, 0.5954, 0.5677, 0.5962, 0.5839, 0.5554, 0.567, 0.5554, 0.5951, 0.5562, 0.5921, 0.5546, 0.5791, 0.5546, 0.5989, 0.5554, 0.5951, 0.5931, 0.286, 0.593, 0.2822, 0.5849, 0.2623, 0.5849, 0.2623, 0.593, 0.2822, 0.5845, 0.2562, 0.5839, 0.5697, 0.5834, 0.5758, 0.5839, 0.5967, 0.5817, 0.2353, 0.5845, 0.2562, 0.5826, 0.2344, 0.5817, 0.2353, 0.5826, 0.2344, 0.5823, 0.2108, 0.5823, 0.2108, 0.5826, 0.2344, 0.5832, 0.2099, 0.5823, 0.2108, 0.5832, 0.2099, 0.5844, 0.1865, 0.5844, 0.1865, 0.5832, 0.2099, 0.5856, 0.1839, 0.5845, 0.2562, 0.593, 0.2822, 0.5862, 0.2591, 0.5862, 0.2591, 0.593, 0.2822, 0.5927, 0.2764, 0.5862, 0.2591, 0.5927, 0.2764, 0.5862, 0.2523, 0.5862, 0.2523, 0.5927, 0.2764, 0.5927, 0.2763, 0.5862, 0.2591, 0.5862, 0.2523, 0.5836, 0.2341, 0.5836, 0.2341, 0.5862, 0.2523, 0.5845, 0.2274, 0.5836, 0.2341, 0.5845, 0.2274, 0.584, 0.2111, 0.584, 0.2111, 0.5845, 0.2274, 0.5853, 0.1983, 0.584, 0.2111, 0.5853, 0.1983, 0.5856, 0.1839, 0.5572, 0.4917, 0.5563, 0.4881, 0.5568, 0.5132, 0.5568, 0.5132, 0.5563, 0.4881, 0.5555, 0.5061, 0.5568, 0.5132, 0.5555, 0.5061, 0.5565, 0.5363, 0.5565, 0.5363, 0.5555, 0.5061, 0.5557, 0.5405, 0.5565, 0.5363, 0.5557, 0.5405, 0.5564, 0.5648, 0.5581, 0.4938, 0.5572, 0.4917, 0.5578, 0.5153, 0.5578, 0.5153, 0.5572, 0.4917, 0.5568, 0.5132, 0.5578, 0.5153, 0.5568, 0.5132, 0.5575, 0.5384, 0.5575, 0.5384, 0.5568, 0.5132, 0.5565, 0.5363, 0.5575, 0.5384, 0.5565, 0.5363, 0.5573, 0.5632, 0.5573, 0.5632, 0.5565, 0.5363, 0.5564, 0.5648, 0.5573, 0.5632, 0.5564, 0.5648, 0.5571, 0.5901, 0.5814, 0.2111, 0.5838, 0.1854, 0.5827, 0.1881, 0.5827, 0.1881, 0.5838, 0.1854, 0.5849, 0.1665, 0.5583, 0.5383, 0.5578, 0.5153, 0.5575, 0.5384, 0.584, 0.2111, 0.5856, 0.1839, 0.5832, 0.2099, 0.5581, 0.5637, 0.5583, 0.5383, 0.5575, 0.5384, 0.5581, 0.5637, 0.5575, 0.5384, 0.5573, 0.5632, 0.5836, 0.2341, 0.584, 0.2111, 0.5832, 0.2099, 0.5836, 0.2341, 0.5832, 0.2099, 0.5826, 0.2344, 0.5579, 0.5889, 0.5581, 0.5637, 0.5573, 0.5632, 0.5579, 0.5889, 0.5573, 0.5632, 0.5571, 0.5901, 0.5862, 0.2591, 0.5836, 0.2341, 0.5826, 0.2344, 0.5862, 0.2591, 0.5826, 0.2344, 0.5845, 0.2562, 0.4573, 0.4633, 0.5546, 0.4633, 0.4574, 0.425, 0.4574, 0.425, 0.5546, 0.4633, 0.5548, 0.3875, 0.4574, 0.425, 0.5548, 0.3875, 0.4575, 0.3858, 0.4575, 0.3858, 0.5548, 0.3875, 0.5549, 0.3482, 0.4575, 0.3858, 0.5549, 0.3482, 0.4576, 0.3467, 0.4576, 0.3467, 0.5549, 0.3482, 0.5548, 0.3283, 0.4576, 0.3467, 0.5548, 0.3283, 0.4575, 0.3277, 0.4575, 0.3277, 0.5548, 0.3283, 0.5547, 0.3093, 0.4575, 0.3277, 0.5547, 0.3093, 0.4574, 0.3093, 0.4573, 0.6175, 0.5546, 0.6175, 0.4573, 0.5994, 0.4573, 0.5994, 0.5546, 0.6175, 0.5546, 0.5989, 0.4573, 0.5994, 0.5546, 0.5989, 0.4573, 0.5806, 0.4573, 0.5806, 0.5546, 0.5989, 0.5546, 0.5791, 0.4573, 0.5806, 0.5546, 0.5791, 0.4573, 0.5415, 0.4573, 0.5415, 0.5546, 0.5791, 0.5546, 0.5398, 0.4573, 0.5415, 0.5546, 0.5398, 0.4573, 0.5019, 0.4573, 0.5019, 0.5546, 0.5398, 0.5546, 0.4633, 0.4573, 0.5019, 0.5546, 0.4633, 0.4573, 0.4633, 0.5589, 0.4079, 0.5589, 0.4079, 0.5588, 0.3834, 0.5588, 0.3834, 0.5589, 0.4079, 0.5588, 0.3834, 0.5588, 0.3834, 0.5588, 0.3834, 0.5587, 0.3585, 0.5587, 0.3585, 0.5588, 0.3834, 0.5588, 0.3585, 0.5587, 0.3585, 0.5588, 0.3585, 0.5589, 0.3093, 0.5589, 0.3093, 0.5588, 0.3585, 0.5589, 0.3093, 0.5588, 0.4079, 0.5588, 0.4079, 0.5588, 0.4575, 0.5588, 0.4575, 0.5588, 0.4079, 0.5587, 0.4575, 0.5588, 0.4575, 0.5587, 0.4575, 0.5587, 0.4823, 0.5588, 0.4575, 0.5587, 0.4823, 0.5588, 0.4823, 0.5588, 0.4823, 0.5587, 0.4823, 0.5588, 0.5066, 0.5588, 0.4823, 0.5588, 0.5066, 0.5588, 0.5066, 0.5929, 0.1541, 0.597, 0.1155, 0.5875, 0.1157, 0.5875, 0.1157, 0.597, 0.1155, 0.5978, 0.01803, 0.5875, 0.1157, 0.5978, 0.01803, 0.5908, 0.0, 0.597, 0.1155, 0.6016, 0.07594, 0.5978, 0.01803, 0.5978, 0.01803, 0.6016, 0.07594, 0.6016, 0.03682, 0.5908, 0.0, 0.5842, 0.01821, 0.5875, 0.1157, 0.5875, 0.1157, 0.5842, 0.01821, 0.5819, 0.07623, 0.5819, 0.07623, 0.5842, 0.01821, 0.5809, 0.03709, 0.5704, 0.9482, 0.57, 0.8868, 0.5602, 0.9482, 0.5602, 0.9482, 0.57, 0.8868, 0.5598, 0.8868, 0.5598, 0.8868, 0.57, 0.8868, 0.5697, 0.8254, 0.5598, 0.8868, 0.5697, 0.8254, 0.5595, 0.8254, 0.5595, 0.8254, 0.5697, 0.8254, 0.5695, 0.7639, 0.5595, 0.8254, 0.5695, 0.7639, 0.5593, 0.7639, 0.5593, 0.7639, 0.5695, 0.7639, 0.5693, 0.7021, 0.5593, 0.7639, 0.5693, 0.7021, 0.5591, 0.702, 0.5591, 0.702, 0.5693, 0.7021, 0.5692, 0.6397, 0.5591, 0.702, 0.5692, 0.6397, 0.559, 0.6397, 0.559, 0.6397, 0.5692, 0.6397, 0.5692, 0.5768, 0.559, 0.6397, 0.5692, 0.5768, 0.5589, 0.5767, 0.5589, 0.5767, 0.5692, 0.5768, 0.5692, 0.4483, 0.5589, 0.5767, 0.5692, 0.4483, 0.5589, 0.4483, 0.5589, 0.4483, 0.5692, 0.4483, 0.5692, 0.3153, 0.5589, 0.4483, 0.5692, 0.3153, 0.559, 0.3153, 0.559, 0.3153, 0.5692, 0.3153, 0.5693, 0.1772, 0.559, 0.3153, 0.5693, 0.1772, 0.559, 0.1772, 0.559, 0.1772, 0.5693, 0.1772, 0.5693, 0.143, 0.559, 0.1772, 0.5693, 0.143, 0.5591, 0.143, 0.5591, 0.143, 0.5693, 0.143, 0.5694, 0.11, 0.5591, 0.143, 0.5694, 0.11, 0.5591, 0.11, 0.5591, 0.11, 0.5694, 0.11, 0.5695, 0.07871, 0.5591, 0.11, 0.5695, 0.07871, 0.5593, 0.07871, 0.5593, 0.07871, 0.5695, 0.07871, 0.5697, 0.04959, 0.5593, 0.07871, 0.5697, 0.04959, 0.5595, 0.04959, 0.5595, 0.04959, 0.5697, 0.04959, 0.57, 0.02322, 0.5595, 0.04959, 0.57, 0.02322, 0.5598, 0.02322, 0.5598, 0.02322, 0.57, 0.02322, 0.5704, 3.874e-06, 0.5598, 0.02322, 0.5704, 3.874e-06, 0.5602, 0.0, 0.5912, 0.4152, 0.5809, 0.4152, 0.5809, 0.4418, 0.5912, 0.4152, 0.5809, 0.4418, 0.5912, 0.4418, 0.5912, 0.4418, 0.5809, 0.4418, 0.5809, 0.4708, 0.5912, 0.4418, 0.5809, 0.4708, 0.5912, 0.4708, 0.5707, 0.9681, 0.5707, 0.9694, 0.5809, 0.9681, 0.5809, 0.9681, 0.5707, 0.9694, 0.5809, 0.9694, 0.5809, 0.9694, 0.5707, 0.9694, 0.5707, 0.9707, 0.5809, 0.9694, 0.5707, 0.9707, 0.5809, 0.9707, 0.5809, 0.9707, 0.5707, 0.9707, 0.5707, 0.9718, 0.5809, 0.9707, 0.5707, 0.9718, 0.5809, 0.9718, 0.5912, 0.5556, 0.5809, 0.5556, 0.5809, 0.5569, 0.5912, 0.5556, 0.5809, 0.5569, 0.5912, 0.5569, 0.5912, 0.5569, 0.5809, 0.5569, 0.5809, 0.5583, 0.5912, 0.5569, 0.5809, 0.5583, 0.5912, 0.5583, 0.5912, 0.5583, 0.5809, 0.5583, 0.5809, 0.5598, 0.5912, 0.5583, 0.5809, 0.5598, 0.5912, 0.5598, 0.5912, 0.5598, 0.5809, 0.5598, 0.5809, 0.5614, 0.5912, 0.5598, 0.5809, 0.5614, 0.5912, 0.5614, 0.5912, 0.5614, 0.5809, 0.5614, 0.5809, 0.5628, 0.5912, 0.5614, 0.5809, 0.5628, 0.5912, 0.5628, 0.5912, 0.5628, 0.5809, 0.5628, 0.5809, 0.5643, 0.5912, 0.5628, 0.5809, 0.5643, 0.5912, 0.5643, 0.5912, 0.5643, 0.5809, 0.5643, 0.5809, 0.5658, 0.5912, 0.5643, 0.5809, 0.5658, 0.5912, 0.5658, 0.5912, 0.5658, 0.5809, 0.5658, 0.5809, 0.5672, 0.5912, 0.5658, 0.5809, 0.5672, 0.5912, 0.5672, 0.5912, 0.5672, 0.5809, 0.5672, 0.5809, 0.5685, 0.5912, 0.5672, 0.5809, 0.5685, 0.5912, 0.5685, 0.5912, 0.5685, 0.5809, 0.5685, 0.5809, 0.5697, 0.5912, 0.5685, 0.5809, 0.5697, 0.5912, 0.5697, 0.5602, 0.9521, 0.5704, 0.9521, 0.5704, 0.9508, 0.5602, 0.9521, 0.5704, 0.9508, 0.5602, 0.9508, 0.5602, 0.9508, 0.5704, 0.9508, 0.5704, 0.9495, 0.5602, 0.9508, 0.5704, 0.9495, 0.5602, 0.9495, 0.5602, 0.9495, 0.5704, 0.9495, 0.5704, 0.9482, 0.5602, 0.9495, 0.5704, 0.9482, 0.5602, 0.9482, 0.5809, 0.5007, 0.5809, 0.5235, 0.5912, 0.5007, 0.5912, 0.5007, 0.5809, 0.5235, 0.5912, 0.5235, 0.5809, 1.252e-06, 0.5707, 0.0, 0.5706, 0.0218, 0.5809, 1.252e-06, 0.5706, 0.0218, 0.5808, 0.0218, 0.5808, 0.0218, 0.5706, 0.0218, 0.5705, 0.04598, 0.5808, 0.0218, 0.5705, 0.04598, 0.5808, 0.04598, 0.5808, 0.04598, 0.5705, 0.04598, 0.5705, 0.07305, 0.5808, 0.04598, 0.5705, 0.07305, 0.5807, 0.07305, 0.5807, 0.07305, 0.5705, 0.07305, 0.5705, 0.1026, 0.5807, 0.07305, 0.5705, 0.1026, 0.5807, 0.1026, 0.5807, 0.1026, 0.5705, 0.1026, 0.5705, 0.1342, 0.5807, 0.1026, 0.5705, 0.1342, 0.5807, 0.1342, 0.5807, 0.1342, 0.5705, 0.1342, 0.5704, 0.1674, 0.5807, 0.1342, 0.5704, 0.1674, 0.5807, 0.1674, 0.5807, 0.1674, 0.5704, 0.1674, 0.5704, 0.2016, 0.5807, 0.1674, 0.5704, 0.2016, 0.5807, 0.2016, 0.5807, 0.2016, 0.5704, 0.2016, 0.5704, 0.3395, 0.5807, 0.2016, 0.5704, 0.3395, 0.5807, 0.3395, 0.5807, 0.3395, 0.5704, 0.3395, 0.5704, 0.4723, 0.5807, 0.3395, 0.5704, 0.4723, 0.5807, 0.4723, 0.5807, 0.4723, 0.5704, 0.4723, 0.5705, 0.6004, 0.5807, 0.4723, 0.5705, 0.6004, 0.5807, 0.6004, 0.5807, 0.6004, 0.5705, 0.6004, 0.5705, 0.6631, 0.5807, 0.6004, 0.5705, 0.6631, 0.5807, 0.6631, 0.5807, 0.6631, 0.5705, 0.6631, 0.5705, 0.7251, 0.5807, 0.6631, 0.5705, 0.7251, 0.5807, 0.7251, 0.5807, 0.7251, 0.5705, 0.7251, 0.5705, 0.7864, 0.5807, 0.7251, 0.5705, 0.7864, 0.5808, 0.7864, 0.5808, 0.7864, 0.5705, 0.7864, 0.5706, 0.8473, 0.5808, 0.7864, 0.5706, 0.8473, 0.5808, 0.8473, 0.5808, 0.8473, 0.5706, 0.8473, 0.5706, 0.9078, 0.5808, 0.8473, 0.5706, 0.9078, 0.5809, 0.9078, 0.5809, 0.9078, 0.5706, 0.9078, 0.5707, 0.9681, 0.5809, 0.9078, 0.5707, 0.9681, 0.5809, 0.9681, 0.5809, 0.4708, 0.5809, 0.4743, 0.5912, 0.4708, 0.5912, 0.4708, 0.5809, 0.4743, 0.5912, 0.4743, 0.5912, 0.4743, 0.5809, 0.4743, 0.5809, 0.4782, 0.5912, 0.4743, 0.5809, 0.4782, 0.5912, 0.4782, 0.5912, 0.4782, 0.5809, 0.4782, 0.5809, 0.4823, 0.5912, 0.4782, 0.5809, 0.4823, 0.5912, 0.4823, 0.5912, 0.4823, 0.5809, 0.4823, 0.5809, 0.4865, 0.5912, 0.4823, 0.5809, 0.4865, 0.5912, 0.4865, 0.5912, 0.4865, 0.5809, 0.4865, 0.5809, 0.4905, 0.5912, 0.4865, 0.5809, 0.4905, 0.5912, 0.4905, 0.5912, 0.4905, 0.5809, 0.4905, 0.5809, 0.4943, 0.5912, 0.4905, 0.5809, 0.4943, 0.5912, 0.4943, 0.5912, 0.4943, 0.5809, 0.4943, 0.5809, 0.4977, 0.5912, 0.4943, 0.5809, 0.4977, 0.5912, 0.4977, 0.5912, 0.4977, 0.5809, 0.4977, 0.5809, 0.5007, 0.5912, 0.4977, 0.5809, 0.5007, 0.5912, 0.5007, 0.1211, 0.1402, 0.1293, 0.00493, 0.1143, 0.1221, 0.1143, 0.1221, 0.1293, 0.00493, 0.1261, 0.002894, 0.1143, 0.1221, 0.1261, 0.002894, 0.1224, 0.001327, 0.1293, 0.00493, 0.1211, 0.1402, 0.1556, 0.02508, 0.1556, 0.02508, 0.1211, 0.1402, 0.1246, 0.1592, 0.1556, 0.02508, 0.1246, 0.1592, 0.1791, 0.0467, 0.1791, 0.0467, 0.1246, 0.1592, 0.1241, 0.1984, 0.1791, 0.0467, 0.1241, 0.1984, 0.1983, 0.07073, 0.1983, 0.07073, 0.1241, 0.1984, 0.2287, 0.2261, 0.1983, 0.07073, 0.2287, 0.2261, 0.2121, 0.09769, 0.2121, 0.09769, 0.2287, 0.2261, 0.2287, 0.1919, 0.2121, 0.09769, 0.2287, 0.1919, 0.2212, 0.1272, 0.2212, 0.1272, 0.2287, 0.1919, 0.2265, 0.1588, 0.2287, 0.2261, 0.1241, 0.1984, 0.2222, 0.364, 0.2222, 0.364, 0.1241, 0.1984, 0.1144, 0.2768, 0.2222, 0.364, 0.1144, 0.2768, 0.2164, 0.4969, 0.2164, 0.4969, 0.1144, 0.2768, 0.2079, 0.6251, 0.2079, 0.6251, 0.1144, 0.2768, 0.2013, 0.6879, 0.2013, 0.6879, 0.1144, 0.2768, 0.1924, 0.7499, 0.1924, 0.7499, 0.1144, 0.2768, 0.1806, 0.8113, 0.1806, 0.8113, 0.1144, 0.2768, 0.1655, 0.8723, 0.1655, 0.8723, 0.1144, 0.2768, 0.06388, 0.8723, 0.1655, 0.8723, 0.06388, 0.8723, 0.1465, 0.9329, 0.1465, 0.9329, 0.06388, 0.8723, 0.08297, 0.933, 0.1465, 0.9329, 0.08297, 0.933, 0.1243, 0.9934, 0.1243, 0.9934, 0.08297, 0.933, 0.1052, 0.9934, 0.1243, 0.9934, 0.1052, 0.9934, 0.1148, 1.0, 0.1148, 1.0, 0.1052, 0.9934, 0.1133, 0.9999, 0.1133, 0.9999, 0.1052, 0.9934, 0.1118, 0.9996, 0.1118, 0.9996, 0.1052, 0.9934, 0.1103, 0.999, 0.1103, 0.999, 0.1052, 0.9934, 0.109, 0.9982, 0.109, 0.9982, 0.1052, 0.9934, 0.1077, 0.9972, 0.1077, 0.9972, 0.1052, 0.9934, 0.1067, 0.996, 0.1067, 0.996, 0.1052, 0.9934, 0.1058, 0.9948, 0.1043, 0.1985, 0.006607, 0.3641, 0.1144, 0.2768, 0.1144, 0.2768, 0.006607, 0.3641, 0.01255, 0.497, 0.1144, 0.2768, 0.01255, 0.497, 0.02119, 0.6252, 0.1039, 0.1592, 0.04935, 0.04676, 0.1043, 0.1985, 0.1043, 0.1985, 0.04935, 0.04676, 0.0302, 0.07081, 0.1043, 0.1985, 0.0302, 0.07081, 3.719e-05, 0.2262, 3.719e-05, 0.2262, 0.0302, 0.07081, 0.0164, 0.09779, 3.719e-05, 0.2262, 0.0164, 0.09779, 0.0, 0.192, 0.0, 0.192, 0.0164, 0.09779, 0.007337, 0.1273, 0.0, 0.192, 0.007337, 0.1273, 0.002151, 0.1589, 0.04935, 0.04676, 0.1039, 0.1592, 0.0729, 0.02512, 0.0729, 0.02512, 0.1039, 0.1592, 0.1074, 0.1402, 0.0729, 0.02512, 0.1074, 0.1402, 0.09911, 0.004945, 0.09911, 0.004945, 0.1074, 0.1402, 0.1143, 0.1221, 0.09911, 0.004945, 0.1143, 0.1221, 0.1024, 0.002906, 0.1024, 0.002906, 0.1143, 0.1221, 0.1061, 0.001335, 0.1061, 0.001335, 0.1143, 0.1221, 0.1101, 0.0003414, 0.1101, 0.0003414, 0.1143, 0.1221, 0.1142, 0.0, 0.1142, 0.0, 0.1143, 0.1221, 0.1184, 0.0003372, 0.1184, 0.0003372, 0.1143, 0.1221, 0.1224, 0.001327, 3.719e-05, 0.2262, 0.006607, 0.3641, 0.1043, 0.1985, 0.02119, 0.6252, 0.02788, 0.688, 0.1144, 0.2768, 0.1144, 0.2768, 0.02788, 0.688, 0.03686, 0.75, 0.1144, 0.2768, 0.03686, 0.75, 0.04868, 0.8114, 0.04868, 0.8114, 0.06388, 0.8723, 0.1144, 0.2768, 0.1148, 1.0, 0.1162, 0.9999, 0.1243, 0.9934, 0.1243, 0.9934, 0.1162, 0.9999, 0.1177, 0.9996, 0.1243, 0.9934, 0.1177, 0.9996, 0.1192, 0.999, 0.1192, 0.999, 0.1206, 0.9982, 0.1243, 0.9934, 0.1243, 0.9934, 0.1206, 0.9982, 0.1218, 0.9972, 0.1243, 0.9934, 0.1218, 0.9972, 0.1229, 0.996, 0.1229, 0.996, 0.1237, 0.9947, 0.1243, 0.9934, 0.331, 0.9971, 0.351, 0.9987, 0.3278, 0.9951, 0.3278, 0.9951, 0.351, 0.9987, 0.3547, 0.9971, 0.3278, 0.9951, 0.3547, 0.9971, 0.358, 0.9951, 0.331, 0.9971, 0.3347, 0.9987, 0.351, 0.9987, 0.351, 0.9987, 0.3347, 0.9987, 0.347, 0.9997, 0.347, 0.9997, 0.3347, 0.9987, 0.3429, 1.0, 0.3429, 1.0, 0.3347, 0.9987, 0.3387, 0.9997, 0.3842, 0.9749, 0.4451, 0.5031, 0.358, 0.9951, 0.358, 0.9951, 0.4451, 0.5031, 0.4366, 0.3749, 0.358, 0.9951, 0.4366, 0.3749, 0.2498, 0.3748, 0.2498, 0.3748, 0.4366, 0.3749, 0.2565, 0.312, 0.2565, 0.312, 0.4366, 0.3749, 0.43, 0.3121, 0.2565, 0.312, 0.43, 0.3121, 0.2655, 0.25, 0.2655, 0.25, 0.43, 0.3121, 0.421, 0.2501, 0.2655, 0.25, 0.421, 0.2501, 0.2773, 0.1886, 0.2773, 0.1886, 0.421, 0.2501, 0.4093, 0.1887, 0.2773, 0.1886, 0.4093, 0.1887, 0.2925, 0.1277, 0.2925, 0.1277, 0.4093, 0.1887, 0.3942, 0.1277, 0.2925, 0.1277, 0.3942, 0.1277, 0.3116, 0.06704, 0.3116, 0.06704, 0.3942, 0.1277, 0.3751, 0.06707, 0.3116, 0.06704, 0.3751, 0.06707, 0.3338, 0.006586, 0.3338, 0.006586, 0.3751, 0.06707, 0.353, 0.006596, 0.3338, 0.006586, 0.353, 0.006596, 0.3434, 0.0, 0.3434, 0.0, 0.353, 0.006596, 0.3449, 0.0001087, 0.3449, 0.0001087, 0.353, 0.006596, 0.3464, 0.0004425, 0.3464, 0.0004425, 0.353, 0.006596, 0.3479, 0.001013, 0.3479, 0.001013, 0.353, 0.006596, 0.3492, 0.00181, 0.3492, 0.00181, 0.353, 0.006596, 0.3505, 0.002811, 0.3505, 0.002811, 0.353, 0.006596, 0.3515, 0.003975, 0.3515, 0.003975, 0.353, 0.006596, 0.3524, 0.005253, 0.4451, 0.5031, 0.3842, 0.9749, 0.4509, 0.636, 0.4509, 0.636, 0.3842, 0.9749, 0.4078, 0.9533, 0.4509, 0.636, 0.4078, 0.9533, 0.427, 0.9293, 0.4509, 0.636, 0.427, 0.9293, 0.4573, 0.7739, 0.4573, 0.7739, 0.427, 0.9293, 0.4408, 0.9023, 0.4573, 0.7739, 0.4408, 0.9023, 0.4573, 0.8081, 0.4573, 0.8081, 0.4408, 0.9023, 0.4499, 0.8728, 0.4573, 0.8081, 0.4499, 0.8728, 0.4551, 0.8412, 0.3434, 0.0, 0.3419, 0.0001068, 0.3338, 0.006586, 0.3338, 0.006586, 0.3419, 0.0001068, 0.3404, 0.0004387, 0.3338, 0.006586, 0.3404, 0.0004387, 0.339, 0.001009, 0.339, 0.001009, 0.3376, 0.001804, 0.3338, 0.006586, 0.3338, 0.006586, 0.3376, 0.001804, 0.3364, 0.002804, 0.3338, 0.006586, 0.3364, 0.002804, 0.3353, 0.003965, 0.3353, 0.003965, 0.3345, 0.005243, 0.3338, 0.006586, 0.358, 0.9951, 0.2498, 0.3748, 0.3278, 0.9951, 0.3278, 0.9951, 0.2498, 0.3748, 0.2412, 0.503, 0.3278, 0.9951, 0.2412, 0.503, 0.3015, 0.9749, 0.3015, 0.9749, 0.2412, 0.503, 0.2353, 0.6359, 0.3015, 0.9749, 0.2353, 0.6359, 0.278, 0.9532, 0.278, 0.9532, 0.2353, 0.6359, 0.2589, 0.9292, 0.2589, 0.9292, 0.2353, 0.6359, 0.2287, 0.7738, 0.2589, 0.9292, 0.2287, 0.7738, 0.2451, 0.9022, 0.2451, 0.9022, 0.2287, 0.7738, 0.2287, 0.808, 0.2451, 0.9022, 0.2287, 0.808, 0.236, 0.8727, 0.236, 0.8727, 0.2287, 0.808, 0.2308, 0.8411])
me_surfboard_001.use_remesh_fix_poles = True
me_surfboard_001.use_remesh_preserve_attributes = False
me_surfboard_001.use_mirror_vertex_groups = False
me_surfboard_001.use_paint_bone_selection = False
me_surfboard_001.use_paint_mask = True
me_surfboard_001.update()

# ---- objects
ob_surfboard = bpy.data.objects.new('Surfboard', me_surfboard_001)

# ---- transforms, parenting, visibility, modifiers, constraints
ob_surfboard.location = (0.0, -2.588, 0.0)
ob_surfboard.rotation_euler = (-4.988, 0.08429, 1.547)
ob_surfboard.lineart.crease_threshold = 0.0

# ---- collection membership
col_collection.objects.link(ob_surfboard)

# ---- scene / render settings (as saved in the file)
scene.frame_start = 1; scene.frame_end = 250; scene.frame_set(1)
scene.render.engine = 'BLENDER_EEVEE_NEXT'
scene.cycles.use_denoising = False
scene.cycles.samples = 128
scene.cycles.sampling_pattern = 'TABULATED_SOBOL'
scene.cycles.use_adaptive_sampling = False
scene.cycles.use_light_tree = False
scene.view_settings.view_transform = 'Filmic'
bpy.context.view_layer.update()

# ---- added for rendering (the .blend has no active camera and no usable light): camera, sun
cam_auto = bpy.data.cameras.new('AutoCamera')
cam_auto.lens = 50.0
cam_auto.sensor_width = 36.0
cam_auto.clip_end = 1000.0
ob_auto_camera = bpy.data.objects.new('AutoCamera', cam_auto)
scene.collection.objects.link(ob_auto_camera)
ob_auto_camera.location = (18.7597, -23.6734, 25.8163)
ob_auto_camera.rotation_euler = (1.09748, -7.21219e-08, 0.694738)
scene.camera = ob_auto_camera
light_auto_sun = bpy.data.lights.new('AutoSun', 'SUN')
light_auto_sun.energy = 3.0
light_auto_sun.angle = 0.0523599
ob_auto_sun = bpy.data.objects.new('AutoSun', light_auto_sun)
scene.collection.objects.link(ob_auto_sun)
ob_auto_sun.rotation_euler = (0.872665, 0.174533, 0.523599)
bpy.context.view_layer.update()
